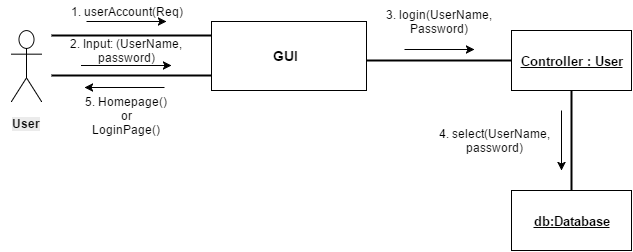

The diagram above was exported from draw.io. Its source (the exported page's mxGraphModel, read from the mxfile embedded in the PNG):
<mxGraphModel dx="872" dy="384" grid="1" gridSize="10" guides="1" tooltips="1" connect="1" arrows="1" fold="1" page="1" pageScale="1" pageWidth="850" pageHeight="1100" background="#FFFFFF" math="0" shadow="0">
  <root>
    <object label="" id="0">
      <mxCell />
    </object>
    <mxCell id="1" parent="0" />
    <mxCell id="2" value="Actor" style="shape=umlActor;verticalLabelPosition=bottom;labelBackgroundColor=#ffffff;verticalAlign=top;html=1;fontSize=12;fontColor=#FFFFFF;" parent="1" vertex="1">
      <mxGeometry x="95" y="149" width="30" height="71" as="geometry" />
    </mxCell>
    <mxCell id="3" value="" style="whiteSpace=wrap;html=1;" parent="1" vertex="1">
      <mxGeometry x="295" y="140" width="155" height="69" as="geometry" />
    </mxCell>
    <mxCell id="4" value="&lt;b&gt;&lt;font style=&quot;font-size: 14px&quot;&gt;GUI&lt;/font&gt;&lt;/b&gt;" style="text;html=1;strokeColor=none;fillColor=none;align=center;verticalAlign=middle;whiteSpace=wrap;" parent="1" vertex="1">
      <mxGeometry x="348" y="164" width="40" height="20" as="geometry" />
    </mxCell>
    <mxCell id="5" value="" style="whiteSpace=wrap;html=1;" parent="1" vertex="1">
      <mxGeometry x="595" y="149" width="120" height="60" as="geometry" />
    </mxCell>
    <mxCell id="6" value="&lt;u&gt;&lt;b&gt;&lt;font style=&quot;font-size: 13px&quot;&gt;Controller : User&lt;/font&gt;&lt;/b&gt;&lt;/u&gt;" style="text;html=1;strokeColor=none;fillColor=none;align=center;verticalAlign=middle;whiteSpace=wrap;" parent="1" vertex="1">
      <mxGeometry x="595" y="169" width="120" height="20" as="geometry" />
    </mxCell>
    <mxCell id="11" value="1. userAccount(Req)" style="text;html=1;strokeColor=none;fillColor=none;align=center;verticalAlign=middle;whiteSpace=wrap;" parent="1" vertex="1">
      <mxGeometry x="150" y="120" width="120" height="20" as="geometry" />
    </mxCell>
    <mxCell id="12" value="3. login(UserName, Password)" style="text;html=1;strokeColor=none;fillColor=none;align=center;verticalAlign=middle;whiteSpace=wrap;" parent="1" vertex="1">
      <mxGeometry x="468" y="130" width="110" height="20" as="geometry" />
    </mxCell>
    <mxCell id="14" value="" style="whiteSpace=wrap;html=1;" parent="1" vertex="1">
      <mxGeometry x="595" y="309" width="120" height="60" as="geometry" />
    </mxCell>
    <mxCell id="16" value="&lt;font style=&quot;font-size: 13px&quot;&gt;&lt;u&gt;&lt;b&gt;db:Database&lt;/b&gt;&lt;/u&gt;&lt;/font&gt;" style="text;html=1;strokeColor=none;fillColor=none;align=center;verticalAlign=middle;whiteSpace=wrap;" parent="1" vertex="1">
      <mxGeometry x="615" y="329" width="80" height="20" as="geometry" />
    </mxCell>
    <mxCell id="18" value="" style="line;strokeWidth=2;html=1;" parent="1" vertex="1">
      <mxGeometry x="135" y="189" width="160" height="10" as="geometry" />
    </mxCell>
    <mxCell id="19" value="" style="line;strokeWidth=2;html=1;" parent="1" vertex="1">
      <mxGeometry x="450" y="174" width="145" height="10" as="geometry" />
    </mxCell>
    <mxCell id="21" value="" style="endArrow=classic;html=1;" parent="1" edge="1">
      <mxGeometry width="50" height="50" relative="1" as="geometry">
        <mxPoint x="165" y="184" as="sourcePoint" />
        <mxPoint x="255" y="184" as="targetPoint" />
        <Array as="points">
          <mxPoint x="225" y="184" />
        </Array>
      </mxGeometry>
    </mxCell>
    <mxCell id="22" value="" style="endArrow=classic;html=1;" parent="1" edge="1">
      <mxGeometry width="50" height="50" relative="1" as="geometry">
        <mxPoint x="488" y="168" as="sourcePoint" />
        <mxPoint x="558" y="168" as="targetPoint" />
      </mxGeometry>
    </mxCell>
    <mxCell id="23" value="" style="line;strokeWidth=2;direction=south;html=1;" parent="1" vertex="1">
      <mxGeometry x="650" y="209" width="10" height="100" as="geometry" />
    </mxCell>
    <mxCell id="25" value="" style="endArrow=classic;html=1;" parent="1" edge="1">
      <mxGeometry width="50" height="50" relative="1" as="geometry">
        <mxPoint x="645" y="229" as="sourcePoint" />
        <mxPoint x="645" y="289" as="targetPoint" />
      </mxGeometry>
    </mxCell>
    <mxCell id="26" value="4. select(UserName, password)" style="text;html=1;strokeColor=none;fillColor=none;align=center;verticalAlign=middle;whiteSpace=wrap;" parent="1" vertex="1">
      <mxGeometry x="516" y="249" width="125" height="20" as="geometry" />
    </mxCell>
    <mxCell id="28" value="" style="endArrow=classic;html=1;" parent="1" edge="1">
      <mxGeometry width="50" height="50" relative="1" as="geometry">
        <mxPoint x="248" y="206" as="sourcePoint" />
        <mxPoint x="168" y="206" as="targetPoint" />
      </mxGeometry>
    </mxCell>
    <mxCell id="29" value="5. Homepage() or&lt;div&gt;LoginPage()&lt;/div&gt;" style="text;html=1;strokeColor=none;fillColor=none;align=center;verticalAlign=middle;whiteSpace=wrap;" parent="1" vertex="1">
      <mxGeometry x="165" y="224" width="90" height="20" as="geometry" />
    </mxCell>
    <mxCell id="39" style="edgeStyle=none;rounded=0;html=1;exitX=0.5;exitY=0.5;exitPerimeter=0;entryX=0.5;entryY=0.5;entryPerimeter=0;jettySize=auto;orthogonalLoop=1;fontSize=12;" parent="1" source="2" target="2" edge="1">
      <mxGeometry relative="1" as="geometry" />
    </mxCell>
    <mxCell id="40" style="edgeStyle=none;rounded=0;html=1;exitX=0.5;exitY=0;exitPerimeter=0;entryX=0.5;entryY=0;entryPerimeter=0;jettySize=auto;orthogonalLoop=1;fontSize=12;" parent="1" source="2" target="2" edge="1">
      <mxGeometry relative="1" as="geometry" />
    </mxCell>
    <mxCell id="42" value="&lt;b style=&quot;color: rgb(0, 0, 0); font-family: Helvetica; font-size: 12px; font-style: normal; font-variant-ligatures: normal; font-variant-caps: normal; letter-spacing: normal; orphans: 2; text-align: left; text-indent: 0px; text-transform: none; white-space: nowrap; widows: 2; word-spacing: 0px; -webkit-text-stroke-width: 0px; background-color: rgb(235, 235, 235);&quot;&gt;User&lt;/b&gt;" style="text;html=1;fontSize=12;fontColor=#FFFFFF;align=center;" parent="1" vertex="1">
      <mxGeometry x="85" y="229" width="50" height="30" as="geometry" />
    </mxCell>
    <mxCell id="110a3c85632dc39c-44" value="2. Input: (UserName, password)" style="text;html=1;strokeColor=none;fillColor=none;align=center;verticalAlign=middle;whiteSpace=wrap;fontSize=12;fontColor=#000000;" vertex="1" parent="1">
      <mxGeometry x="125" y="159" width="170" height="20" as="geometry" />
    </mxCell>
    <mxCell id="110a3c85632dc39c-45" value="" style="line;strokeWidth=2;html=1;fontSize=12;fontColor=#000000;align=center;" vertex="1" parent="1">
      <mxGeometry x="135" y="149" width="160" height="10" as="geometry" />
    </mxCell>
    <mxCell id="110a3c85632dc39c-46" value="" style="endArrow=classic;html=1;fontSize=12;fontColor=#000000;" edge="1" parent="1">
      <mxGeometry width="50" height="50" relative="1" as="geometry">
        <mxPoint x="170" y="140" as="sourcePoint" />
        <mxPoint x="250" y="140" as="targetPoint" />
      </mxGeometry>
    </mxCell>
  </root>
</mxGraphModel>